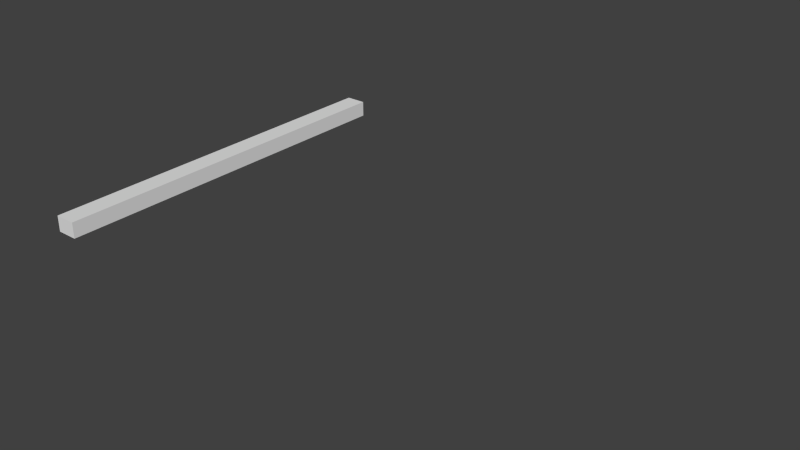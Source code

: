 # Source: Bending_Part.blend  (saved by Blender 2.76.0; exported with 4.5.12 LTS)
import bpy
from mathutils import Matrix  # noqa: F401  (used for matrix-valued properties, if any)

bpy.ops.wm.read_factory_settings(use_empty=True)
scene = bpy.context.scene
scene.name = 'Scene'

# ---- collections
col_collection_1 = bpy.data.collections.new('Collection 1'); scene.collection.children.link(col_collection_1)

# ---- world
world_world = bpy.data.worlds.new('World'); scene.world = world_world
world_world.color = (0.05088, 0.05088, 0.05088)
world_world.use_sun_shadow = False
world_world.sun_shadow_jitter_overblur = 0.0
world_world.cycles.sampling_method = 'MANUAL'
world_world.cycles.sample_map_resolution = 256

# ---- meshes
me_base_point = bpy.data.meshes.new('Base Point')
me_base_point.from_pydata([(0.0, 0.0, 0.0)], [], [])
me_base_point.use_remesh_preserve_volume = False
me_base_point.use_remesh_preserve_attributes = False
me_base_point.use_mirror_vertex_groups = False
me_base_point.update()
me_cutpart = bpy.data.meshes.new('Cutpart')
me_cutpart.from_pydata([(0.0, 0.0, 0.0), (0.0, 0.4572, 0.0), (0.0254, 0.4572, 0.0), (0.0254, 0.0, 0.0), (0.02498, 0.0, 0.0), (0.02457, 0.0, 0.0), (0.02415, 0.0, 0.0), (0.02373, 0.0, 0.0), (0.02332, 0.0, 0.0), (0.0229, 0.0, 0.0), (0.02249, 0.0, 0.0), (0.02207, 0.0, 0.0), (0.02165, 0.0, 0.0), (0.02124, 0.0, 0.0), (0.02082, 0.0, 0.0), (0.0204, 0.0, 0.0), (0.01999, 0.0, 0.0), (0.01957, 0.0, 0.0), (0.01915, 0.0, 0.0), (0.01874, 0.0, 0.0), (0.01832, 0.0, 0.0), (0.0179, 0.0, 0.0), (0.01749, 0.0, 0.0), (0.01707, 0.0, 0.0), (0.01666, 0.0, 0.0), (0.01624, 0.0, 0.0), (0.01582, 0.0, 0.0), (0.01541, 0.0, 0.0), (0.01499, 0.0, 0.0), (0.01457, 0.0, 0.0), (0.01416, 0.0, 0.0), (0.01374, 0.0, 0.0), (0.01332, 0.0, 0.0), (0.01291, 0.0, 0.0), (0.01249, 0.0, 0.0), (0.01208, 0.0, 0.0), (0.01166, 0.0, 0.0), (0.01124, 0.0, 0.0), (0.01083, 0.0, 0.0), (0.01041, 0.0, 0.0), (0.009993, 0.0, 0.0), (0.009577, 0.0, 0.0), (0.009161, 0.0, 0.0), (0.008744, 0.0, 0.0), (0.008328, 0.0, 0.0), (0.007911, 0.0, 0.0), (0.007495, 0.0, 0.0), (0.007079, 0.0, 0.0), (0.006662, 0.0, 0.0), (0.006246, 0.0, 0.0), (0.00583, 0.0, 0.0), (0.005413, 0.0, 0.0), (0.004997, 0.0, 0.0), (0.00458, 0.0, 0.0), (0.004164, 0.0, 0.0), (0.003748, 0.0, 0.0), (0.003331, 0.0, 0.0), (0.002915, 0.0, 0.0), (0.002498, 0.0, 0.0), (0.002082, 0.0, 0.0), (0.001666, 0.0, 0.0), (0.001249, 0.0, 0.0), (0.0008328, 0.0, 0.0), (0.0004164, 0.0, 0.0), (0.0004164, 0.4572, 0.0), (0.0008328, 0.4572, 0.0), (0.001249, 0.4572, 0.0), (0.001666, 0.4572, 0.0), (0.002082, 0.4572, 0.0), (0.002498, 0.4572, 0.0), (0.002915, 0.4572, 0.0), (0.003331, 0.4572, 0.0), (0.003748, 0.4572, 0.0), (0.004164, 0.4572, 0.0), (0.00458, 0.4572, 0.0), (0.004997, 0.4572, 0.0), (0.005413, 0.4572, 0.0), (0.00583, 0.4572, 0.0), (0.006246, 0.4572, 0.0), (0.006662, 0.4572, 0.0), (0.007079, 0.4572, 0.0), (0.007495, 0.4572, 0.0), (0.007911, 0.4572, 0.0), (0.008328, 0.4572, 0.0), (0.008744, 0.4572, 0.0), (0.009161, 0.4572, 0.0), (0.009577, 0.4572, 0.0), (0.009993, 0.4572, 0.0), (0.01041, 0.4572, 0.0), (0.01083, 0.4572, 0.0), (0.01124, 0.4572, 0.0), (0.01166, 0.4572, 0.0), (0.01208, 0.4572, 0.0), (0.01249, 0.4572, 0.0), (0.01291, 0.4572, 0.0), (0.01332, 0.4572, 0.0), (0.01374, 0.4572, 0.0), (0.01416, 0.4572, 0.0), (0.01457, 0.4572, 0.0), (0.01499, 0.4572, 0.0), (0.01541, 0.4572, 0.0), (0.01582, 0.4572, 0.0), (0.01624, 0.4572, 0.0), (0.01666, 0.4572, 0.0), (0.01707, 0.4572, 0.0), (0.01749, 0.4572, 0.0), (0.0179, 0.4572, 0.0), (0.01832, 0.4572, 0.0), (0.01874, 0.4572, 0.0), (0.01915, 0.4572, 0.0), (0.01957, 0.4572, 0.0), (0.01999, 0.4572, 0.0), (0.0204, 0.4572, 0.0), (0.02082, 0.4572, 0.0), (0.02124, 0.4572, 0.0), (0.02165, 0.4572, 0.0), (0.02207, 0.4572, 0.0), (0.02249, 0.4572, 0.0), (0.0229, 0.4572, 0.0), (0.02332, 0.4572, 0.0), (0.02373, 0.4572, 0.0), (0.02415, 0.4572, 0.0), (0.02457, 0.4572, 0.0), (0.02498, 0.4572, 0.0)], [], [(4, 123, 2, 3), (0, 1, 64, 63), (63, 64, 65, 62), (62, 65, 66, 61), (61, 66, 67, 60), (60, 67, 68, 59), (59, 68, 69, 58), (58, 69, 70, 57), (57, 70, 71, 56), (56, 71, 72, 55), (55, 72, 73, 54), (54, 73, 74, 53), (53, 74, 75, 52), (52, 75, 76, 51), (51, 76, 77, 50), (50, 77, 78, 49), (49, 78, 79, 48), (48, 79, 80, 47), (47, 80, 81, 46), (46, 81, 82, 45), (45, 82, 83, 44), (44, 83, 84, 43), (43, 84, 85, 42), (42, 85, 86, 41), (41, 86, 87, 40), (40, 87, 88, 39), (39, 88, 89, 38), (38, 89, 90, 37), (37, 90, 91, 36), (36, 91, 92, 35), (35, 92, 93, 34), (34, 93, 94, 33), (33, 94, 95, 32), (32, 95, 96, 31), (31, 96, 97, 30), (30, 97, 98, 29), (29, 98, 99, 28), (28, 99, 100, 27), (27, 100, 101, 26), (26, 101, 102, 25), (25, 102, 103, 24), (24, 103, 104, 23), (23, 104, 105, 22), (22, 105, 106, 21), (21, 106, 107, 20), (20, 107, 108, 19), (19, 108, 109, 18), (18, 109, 110, 17), (17, 110, 111, 16), (16, 111, 112, 15), (15, 112, 113, 14), (14, 113, 114, 13), (13, 114, 115, 12), (12, 115, 116, 11), (11, 116, 117, 10), (10, 117, 118, 9), (9, 118, 119, 8), (8, 119, 120, 7), (7, 120, 121, 6), (6, 121, 122, 5), (5, 122, 123, 4)])
me_cutpart.polygons.foreach_set('material_index', [2, 2, 2, 2, 2, 2, 2, 2, 2, 2, 2, 2, 2, 2, 2, 2, 2, 2, 2, 2, 2, 2, 2, 2, 2, 2, 2, 2, 2, 2, 2, 2, 2, 2, 2, 2, 2, 2, 2, 2, 2, 2, 2, 2, 2, 2, 2, 2, 2, 2, 2, 2, 2, 2, 2, 2, 2, 2, 2, 2, 2])
_uv = me_cutpart.uv_layers.new(name='UVMap')
_uv.uv.foreach_set('vector', [-5.96e-08, 0.9836, 1.0, 0.9836, 1.0, 1.0, -5.96e-08, 1.0, 0.0, 1.52e-06, 1.0, 0.0, 1.0, 0.01639, 0.0, 0.01639, 0.0, 0.01639, 1.0, 0.01639, 1.0, 0.03279, 0.0, 0.03279, 0.0, 0.03279, 1.0, 0.03279, 1.0, 0.04918, 5.96e-08, 0.04918, 5.96e-08, 0.04918, 1.0, 0.04918, 1.0, 0.06557, 5.96e-08, 0.06558, 5.96e-08, 0.06558, 1.0, 0.06557, 1.0, 0.08197, 5.96e-08, 0.08197, 5.96e-08, 0.08197, 1.0, 0.08197, 1.0, 0.09836, 5.96e-08, 0.09836, 5.96e-08, 0.09836, 1.0, 0.09836, 1.0, 0.1148, 5.96e-08, 0.1148, 5.96e-08, 0.1148, 1.0, 0.1148, 1.0, 0.1311, 5.96e-08, 0.1311, 5.96e-08, 0.1311, 1.0, 0.1311, 1.0, 0.1475, 5.96e-08, 0.1475, 5.96e-08, 0.1475, 1.0, 0.1475, 1.0, 0.1639, 5.96e-08, 0.1639, 5.96e-08, 0.1639, 1.0, 0.1639, 1.0, 0.1803, 0.0, 0.1803, 0.0, 0.1803, 1.0, 0.1803, 1.0, 0.1967, 0.0, 0.1967, 0.0, 0.1967, 1.0, 0.1967, 1.0, 0.2131, 0.0, 0.2131, 0.0, 0.2131, 1.0, 0.2131, 1.0, 0.2295, 0.0, 0.2295, 0.0, 0.2295, 1.0, 0.2295, 1.0, 0.2459, 0.0, 0.2459, 0.0, 0.2459, 1.0, 0.2459, 1.0, 0.2623, 0.0, 0.2623, 0.0, 0.2623, 1.0, 0.2623, 1.0, 0.2787, 0.0, 0.2787, 0.0, 0.2787, 1.0, 0.2787, 1.0, 0.2951, 0.0, 0.2951, 0.0, 0.2951, 1.0, 0.2951, 1.0, 0.3115, 0.0, 0.3115, 0.0, 0.3115, 1.0, 0.3115, 1.0, 0.3279, 0.0, 0.3279, 0.0, 0.3279, 1.0, 0.3279, 1.0, 0.3443, 0.0, 0.3443, 0.0, 0.3443, 1.0, 0.3443, 1.0, 0.3607, 0.0, 0.3607, 0.0, 0.3607, 1.0, 0.3607, 1.0, 0.377, 0.0, 0.3771, 0.0, 0.3771, 1.0, 0.377, 1.0, 0.3934, 0.0, 0.3934, 0.0, 0.3934, 1.0, 0.3934, 1.0, 0.4098, 0.0, 0.4098, 0.0, 0.4098, 1.0, 0.4098, 1.0, 0.4262, 0.0, 0.4262, 0.0, 0.4262, 1.0, 0.4262, 1.0, 0.4426, 0.0, 0.4426, 0.0, 0.4426, 1.0, 0.4426, 1.0, 0.459, 0.0, 0.459, 0.0, 0.459, 1.0, 0.459, 1.0, 0.4754, 0.0, 0.4754, 0.0, 0.4754, 1.0, 0.4754, 1.0, 0.4918, 0.0, 0.4918, 0.0, 0.4918, 1.0, 0.4918, 1.0, 0.5082, 0.0, 0.5082, 0.0, 0.5082, 1.0, 0.5082, 1.0, 0.5246, 0.0, 0.5246, 0.0, 0.5246, 1.0, 0.5246, 1.0, 0.541, 0.0, 0.541, 0.0, 0.541, 1.0, 0.541, 1.0, 0.5574, 0.0, 0.5574, 0.0, 0.5574, 1.0, 0.5574, 1.0, 0.5738, 0.0, 0.5738, 0.0, 0.5738, 1.0, 0.5738, 1.0, 0.5902, 0.0, 0.5902, 0.0, 0.5902, 1.0, 0.5902, 1.0, 0.6066, 0.0, 0.6066, 0.0, 0.6066, 1.0, 0.6066, 1.0, 0.6229, 0.0, 0.623, 0.0, 0.623, 1.0, 0.6229, 1.0, 0.6393, 0.0, 0.6393, 0.0, 0.6393, 1.0, 0.6393, 1.0, 0.6557, 0.0, 0.6557, 0.0, 0.6557, 1.0, 0.6557, 1.0, 0.6721, 0.0, 0.6721, 0.0, 0.6721, 1.0, 0.6721, 1.0, 0.6885, 0.0, 0.6885, 0.0, 0.6885, 1.0, 0.6885, 1.0, 0.7049, 0.0, 0.7049, 0.0, 0.7049, 1.0, 0.7049, 1.0, 0.7213, 0.0, 0.7213, 0.0, 0.7213, 1.0, 0.7213, 1.0, 0.7377, 0.0, 0.7377, 0.0, 0.7377, 1.0, 0.7377, 1.0, 0.7541, 0.0, 0.7541, 0.0, 0.7541, 1.0, 0.7541, 1.0, 0.7705, 0.0, 0.7705, 0.0, 0.7705, 1.0, 0.7705, 1.0, 0.7869, 0.0, 0.7869, 0.0, 0.7869, 1.0, 0.7869, 1.0, 0.8033, 0.0, 0.8033, 0.0, 0.8033, 1.0, 0.8033, 1.0, 0.8197, 0.0, 0.8197, 0.0, 0.8197, 1.0, 0.8197, 1.0, 0.8361, 0.0, 0.8361, 0.0, 0.8361, 1.0, 0.8361, 1.0, 0.8525, 0.0, 0.8525, 0.0, 0.8525, 1.0, 0.8525, 1.0, 0.8689, 0.0, 0.8689, 0.0, 0.8689, 1.0, 0.8689, 1.0, 0.8852, 0.0, 0.8852, 0.0, 0.8852, 1.0, 0.8852, 1.0, 0.9016, -5.96e-08, 0.9016, -5.96e-08, 0.9016, 1.0, 0.9016, 1.0, 0.918, -5.96e-08, 0.918, -5.96e-08, 0.918, 1.0, 0.918, 1.0, 0.9344, -5.96e-08, 0.9344, -5.96e-08, 0.9344, 1.0, 0.9344, 1.0, 0.9508, -5.96e-08, 0.9508, -5.96e-08, 0.9508, 1.0, 0.9508, 1.0, 0.9672, -5.96e-08, 0.9672, -5.96e-08, 0.9672, 1.0, 0.9672, 1.0, 0.9836, -5.96e-08, 0.9836])
me_cutpart.materials.append(None)
me_cutpart.materials.append(None)
me_cutpart.materials.append(None)
me_cutpart.materials.append(None)
me_cutpart.use_remesh_preserve_volume = False
me_cutpart.use_remesh_preserve_attributes = False
me_cutpart.use_mirror_vertex_groups = False
me_cutpart.update()
me_cage = bpy.data.meshes.new('CAGE')
me_cage.from_pydata([(0.0, 0.0, 0.0), (0.0, 0.4572, 0.0), (0.6096, 0.4572, 0.0), (0.6096, 0.0, 0.0), (0.0, 0.0, 0.01905), (0.0, 0.4572, 0.01905), (0.6096, 0.4572, 0.01905), (0.6096, 0.0, 0.01905)], [], [(0, 1, 2, 3), (4, 7, 6, 5), (0, 4, 5, 1), (1, 5, 6, 2), (2, 6, 7, 3), (4, 0, 3, 7)])
me_cage.use_remesh_preserve_volume = False
me_cage.use_remesh_preserve_attributes = False
me_cage.use_mirror_vertex_groups = False
me_cage.update()

# ---- objects
ob_bpassembly_bending_part = bpy.data.objects.new('BPASSEMBLY.Bending Part', me_base_point)
ob_empty_bending_part_bending = bpy.data.objects.new('EMPTY.Bending Part.Bending', None)
ob_vpdimz_bending_part = bpy.data.objects.new('VPDIMZ.Bending Part', None)
ob_vpdimy_bending_part = bpy.data.objects.new('VPDIMY.Bending Part', None)
ob_vpdimx_bending_part = bpy.data.objects.new('VPDIMX.Bending Part', None)
ob_mesh_bending_part_cutpart = bpy.data.objects.new('MESH.Bending Part.Cutpart', me_cutpart)
ob_cage_bending_part_cage = bpy.data.objects.new('CAGE.Bending Part.CAGE', me_cage)

# ---- transforms, parenting, visibility, modifiers, constraints
ob_bpassembly_bending_part.location = (0.0, 0.0, 0.0)
ob_bpassembly_bending_part.lineart.crease_threshold = 0.0
ob_empty_bending_part_bending.parent = ob_bpassembly_bending_part
ob_empty_bending_part_bending.location = (0.0, 0.0, 0.0)
ob_empty_bending_part_bending.rotation_euler = (1.571, -0.0, 0.0)
ob_empty_bending_part_bending.empty_display_size = 0.0254
ob_empty_bending_part_bending.empty_image_offset = (0.0, 0.0)
ob_empty_bending_part_bending.lineart.crease_threshold = 0.0
ob_vpdimz_bending_part.parent = ob_bpassembly_bending_part
ob_vpdimz_bending_part.location = (0.0, 0.0, 0.01905)
ob_vpdimz_bending_part.lock_location = (True, True, False)
ob_vpdimz_bending_part.empty_display_size = 0.0508
ob_vpdimz_bending_part.empty_image_offset = (0.0, 0.0)
ob_vpdimz_bending_part.lineart.crease_threshold = 0.0
ob_vpdimy_bending_part.parent = ob_bpassembly_bending_part
ob_vpdimy_bending_part.location = (0.0, 0.4572, 0.0)
ob_vpdimy_bending_part.lock_location = (True, False, True)
ob_vpdimy_bending_part.empty_display_size = 0.0508
ob_vpdimy_bending_part.empty_image_offset = (0.0, 0.0)
ob_vpdimy_bending_part.lineart.crease_threshold = 0.0
ob_vpdimx_bending_part.parent = ob_bpassembly_bending_part
ob_vpdimx_bending_part.location = (0.5588, 0.0, 0.0)
ob_vpdimx_bending_part.lock_location = (False, True, True)
ob_vpdimx_bending_part.empty_display_size = 0.0508
ob_vpdimx_bending_part.empty_image_offset = (0.0, 0.0)
ob_vpdimx_bending_part.lineart.crease_threshold = 0.0
ob_mesh_bending_part_cutpart.parent = ob_bpassembly_bending_part
ob_mesh_bending_part_cutpart.location = (0.0, 0.0, 0.0)
ob_mesh_bending_part_cutpart.lineart.crease_threshold = 0.0
_vg = ob_mesh_bending_part_cutpart.vertex_groups.new(name='X Dimension')
_vg = ob_mesh_bending_part_cutpart.vertex_groups.new(name='Y Dimension')
_vg = ob_mesh_bending_part_cutpart.vertex_groups.new(name='Z Dimension')
_m = ob_mesh_bending_part_cutpart.modifiers.new('SimpleDeform', 'SIMPLE_DEFORM')
_m.deform_method = 'BEND'
_m.deform_axis = 'Z'
_m.origin = ob_empty_bending_part_bending
_m.factor = 0.0
_m.angle = 0.0
_m = ob_mesh_bending_part_cutpart.modifiers.new('Hook-VPDIMY.New Part', 'HOOK')
_m.center = (0.0, 0.4572, 0.0)
_m.matrix_inverse = ((1.0, 0.0, 0.0, 0.0), (0.0, 1.0, 0.0, -0.4572), (0.0, 0.0, 1.0, 0.0), (0.0, 0.0, 0.0, 1.0))
_m.object = ob_vpdimy_bending_part
_m = ob_mesh_bending_part_cutpart.modifiers.new('Solidify', 'SOLIDIFY')
_m.thickness = 0.01905
_m.material_offset = -1
_m.material_offset_rim = -2
_m.nonmanifold_thickness_mode = 'FIXED'
_m.nonmanifold_merge_threshold = 0.0003
ob_cage_bending_part_cage.parent = ob_bpassembly_bending_part
ob_cage_bending_part_cage.location = (0.0, 0.0, 0.0)
ob_cage_bending_part_cage.lock_location = (True, True, True)
ob_cage_bending_part_cage.lock_rotation = (True, True, True)
ob_cage_bending_part_cage.visible_camera = False
ob_cage_bending_part_cage.visible_diffuse = False
ob_cage_bending_part_cage.visible_glossy = False
ob_cage_bending_part_cage.visible_transmission = False
ob_cage_bending_part_cage.visible_shadow = False
ob_cage_bending_part_cage.display_type = 'WIRE'
ob_cage_bending_part_cage.lineart.crease_threshold = 0.0
_vg = ob_cage_bending_part_cage.vertex_groups.new(name='X Dimension')
_vg = ob_cage_bending_part_cage.vertex_groups.new(name='Y Dimension')
_vg = ob_cage_bending_part_cage.vertex_groups.new(name='Z Dimension')
_m = ob_cage_bending_part_cage.modifiers.new('Hook-VPDIMX.New Assembly', 'HOOK')
_m.center = (0.6096, 0.0, 0.0)
_m.matrix_inverse = ((1.0, 0.0, 0.0, -0.6096), (0.0, 1.0, 0.0, 0.0), (0.0, 0.0, 1.0, 0.0), (0.0, 0.0, 0.0, 1.0))
_m.object = ob_vpdimx_bending_part
_m = ob_cage_bending_part_cage.modifiers.new('Hook-VPDIMY.New Assembly', 'HOOK')
_m.center = (0.0, 0.4572, 0.0)
_m.matrix_inverse = ((1.0, 0.0, 0.0, 0.0), (0.0, 1.0, 0.0, -0.4572), (0.0, 0.0, 1.0, 0.0), (0.0, 0.0, 0.0, 1.0))
_m.object = ob_vpdimy_bending_part
_m = ob_cage_bending_part_cage.modifiers.new('Hook-VPDIMZ.New Assembly', 'HOOK')
_m.center = (0.0, 0.0, 0.01905)
_m.matrix_inverse = ((1.0, 0.0, 0.0, 0.0), (0.0, 1.0, 0.0, 0.0), (0.0, 0.0, 1.0, -0.01905), (0.0, 0.0, 0.0, 1.0))
_m.object = ob_vpdimz_bending_part

# ---- collection membership
col_collection_1.objects.link(ob_bpassembly_bending_part)
col_collection_1.objects.link(ob_empty_bending_part_bending)
col_collection_1.objects.link(ob_vpdimz_bending_part)
col_collection_1.objects.link(ob_vpdimy_bending_part)
col_collection_1.objects.link(ob_vpdimx_bending_part)
col_collection_1.objects.link(ob_mesh_bending_part_cutpart)
col_collection_1.objects.link(ob_cage_bending_part_cage)

# ---- scene / render settings (as saved in the file)
scene.frame_start = 1; scene.frame_end = 250; scene.frame_set(1)
scene.render.engine = 'CYCLES'
scene.render.resolution_percentage = 50
scene.render.dither_intensity = 0.0
scene.cycles.use_denoising = False
scene.cycles.samples = 10
scene.cycles.sampling_pattern = 'TABULATED_SOBOL'
scene.cycles.light_sampling_threshold = 0.0
scene.cycles.use_adaptive_sampling = False
scene.cycles.use_light_tree = False
scene.cycles.caustics_reflective = False
scene.cycles.caustics_refractive = False
scene.cycles.blur_glossy = 0.0
scene.cycles.pixel_filter_type = 'GAUSSIAN'
scene.cycles.sample_clamp_direct = 1.0
scene.cycles.sample_clamp_indirect = 1.0
scene.view_settings.view_transform = 'Standard'
bpy.context.view_layer.update()

# ---- added for rendering (the .blend has no active camera and no usable light): camera, sun
cam_auto = bpy.data.cameras.new('AutoCamera')
cam_auto.lens = 50.0
cam_auto.sensor_width = 36.0
cam_auto.clip_end = 1000.0
ob_auto_camera = bpy.data.objects.new('AutoCamera', cam_auto)
scene.collection.objects.link(ob_auto_camera)
ob_auto_camera.location = (0.947648, -0.573298, 0.544123)
ob_auto_camera.rotation_euler = (1.09748, -7.21219e-08, 0.694738)
scene.camera = ob_auto_camera
light_auto_sun = bpy.data.lights.new('AutoSun', 'SUN')
light_auto_sun.energy = 3.0
light_auto_sun.angle = 0.0523599
ob_auto_sun = bpy.data.objects.new('AutoSun', light_auto_sun)
scene.collection.objects.link(ob_auto_sun)
ob_auto_sun.rotation_euler = (0.872665, 0.174533, 0.523599)
bpy.context.view_layer.update()
